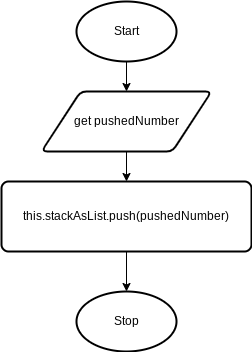

The diagram above was exported from draw.io. Its source (the exported page's mxGraphModel, read from the mxfile embedded in the PNG):
<mxGraphModel dx="834" dy="711" grid="1" gridSize="10" guides="1" tooltips="1" connect="1" arrows="1" fold="1" page="1" pageScale="1" pageWidth="827" pageHeight="1169" math="0" shadow="0">
  <root>
    <mxCell id="0" />
    <mxCell id="1" parent="0" />
    <mxCell id="2" style="edgeStyle=none;html=1;exitX=0.5;exitY=1;exitDx=0;exitDy=0;exitPerimeter=0;entryX=0.5;entryY=0;entryDx=0;entryDy=0;" edge="1" parent="1" source="3" target="5">
      <mxGeometry relative="1" as="geometry" />
    </mxCell>
    <mxCell id="3" value="Start" style="strokeWidth=2;html=1;shape=mxgraph.flowchart.start_1;whiteSpace=wrap;" vertex="1" parent="1">
      <mxGeometry x="350" y="120" width="100" height="60" as="geometry" />
    </mxCell>
    <mxCell id="4" style="edgeStyle=none;html=1;exitX=0.5;exitY=1;exitDx=0;exitDy=0;entryX=0.5;entryY=0;entryDx=0;entryDy=0;" edge="1" parent="1" source="5" target="7">
      <mxGeometry relative="1" as="geometry" />
    </mxCell>
    <mxCell id="5" value="get pushedNumber" style="shape=parallelogram;html=1;strokeWidth=2;perimeter=parallelogramPerimeter;whiteSpace=wrap;rounded=1;arcSize=12;size=0.23;" vertex="1" parent="1">
      <mxGeometry x="315" y="210" width="170" height="60" as="geometry" />
    </mxCell>
    <mxCell id="6" style="edgeStyle=none;html=1;exitX=0.5;exitY=1;exitDx=0;exitDy=0;entryX=0.5;entryY=0;entryDx=0;entryDy=0;entryPerimeter=0;" edge="1" parent="1" source="7" target="8">
      <mxGeometry relative="1" as="geometry" />
    </mxCell>
    <mxCell id="7" value="this.stackAsList.push(pushedNumber)" style="rounded=1;whiteSpace=wrap;html=1;absoluteArcSize=1;arcSize=14;strokeWidth=2;" vertex="1" parent="1">
      <mxGeometry x="275" y="300" width="250" height="70" as="geometry" />
    </mxCell>
    <mxCell id="8" value="Stop" style="strokeWidth=2;html=1;shape=mxgraph.flowchart.start_1;whiteSpace=wrap;" vertex="1" parent="1">
      <mxGeometry x="350" y="410" width="100" height="60" as="geometry" />
    </mxCell>
  </root>
</mxGraphModel>